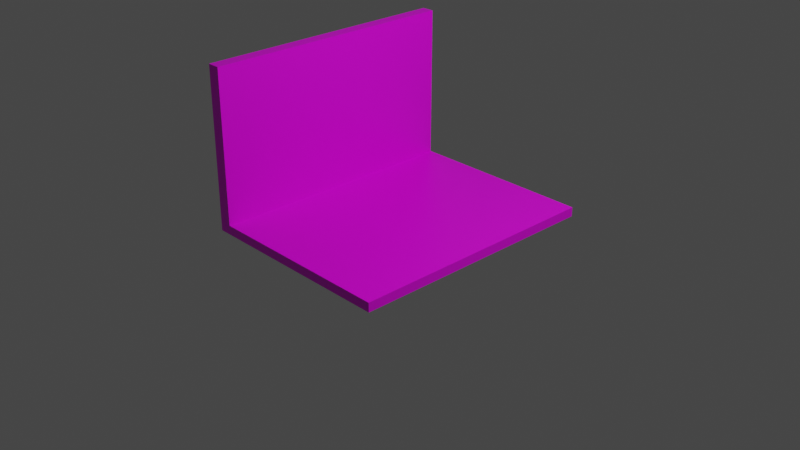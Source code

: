 # Source: laptop.blend  (saved by Blender 2.80.74; exported with 4.5.12 LTS)
import bpy
from mathutils import Matrix  # noqa: F401  (used for matrix-valued properties, if any)

bpy.ops.wm.read_factory_settings(use_empty=True)
scene = bpy.context.scene
scene.name = 'Scene'

# ---- collections
col_collection = bpy.data.collections.new('Collection'); scene.collection.children.link(col_collection)

# ---- images (referenced by path relative to the original .blend; pixels are not part of the script)
import os
ASSET_DIR = os.environ.get("B2B_ASSET_DIR", "")  # directory of the original .blend (textures are referenced by path, not embedded)
HERE = os.path.dirname(os.path.abspath(__file__))  # packed textures are extracted next to this script under _unpacked/

def load_image(name, relpath, width, height, colorspace="sRGB"):
    """Load a texture the original file referenced (path relative to the .blend, or extracted next to this script)."""
    p = next((c for c in (os.path.join(HERE, relpath), os.path.join(ASSET_DIR, relpath)) if relpath and os.path.exists(c)), "")
    if p:
        img = bpy.data.images.load(p, check_existing=True)
        img.name = name
    else:  # same state as the original file: an image datablock whose file is absent (Cycles renders it pink)
        img = bpy.data.images.new(name, width, height)
        img.source = "FILE"
        img.filepath = "//" + (relpath or name)
    img.colorspace_settings.name = colorspace
    return img
img_untitled = load_image('Untitled', 'laptop.png', 1024, 1024, 'sRGB')

# ---- materials (node trees are filled in below, after node groups)
mat_material = bpy.data.materials.new('Material')
mat_material.alpha_threshold = 0.0
mat_material.use_transparent_shadow = False
mat_material.line_color = (0.0, 0.0, 0.0, 1.0)

# ---- material node trees
mat_material.use_nodes = True; mat_material.node_tree.nodes.clear()
_N = mat_material.node_tree.nodes; _L = mat_material.node_tree.links
n0 = _N.new('ShaderNodeOutputMaterial'); n0.name = 'Material Output'; n0.location = (300, 300)
n1 = _N.new('ShaderNodeBsdfPrincipled'); n1.name = 'Principled BSDF'; n1.location = (10, 300)
n1.distribution = 'GGX'
n1.subsurface_method = 'BURLEY'
n1.inputs[2].default_value = 0.4
n1.inputs[3].default_value = 1.45
n1.inputs[27].default_value = (0.0, 0.0, 0.0, 1.0)
n1.inputs[28].default_value = 1.0
n2 = _N.new('ShaderNodeTexImage'); n2.name = 'Image Texture'; n2.location = (-785, 278)
n2.image = img_untitled
_L.new(n1.outputs[0], n0.inputs[0])
_L.new(n2.outputs[0], n1.inputs[0])
n0.is_active_output = True

# ---- world
world_world = bpy.data.worlds.new('World'); scene.world = world_world
world_world.use_nodes = True; world_world.node_tree.nodes.clear()
_N = world_world.node_tree.nodes; _L = world_world.node_tree.links
n0 = _N.new('ShaderNodeOutputWorld'); n0.name = 'World Output'; n0.location = (300, 300)
n1 = _N.new('ShaderNodeBackground'); n1.name = 'Background'; n1.location = (10, 300)
n1.inputs[0].default_value = (0.05088, 0.05088, 0.05088, 1.0)
_L.new(n1.outputs[0], n0.inputs[0])
n0.is_active_output = True
world_world.color = (0.05088, 0.05088, 0.05088)
world_world.use_sun_shadow = False
world_world.sun_shadow_jitter_overblur = 0.0

# ---- cameras
cam_camera = bpy.data.cameras.new('Camera')
cam_camera.clip_end = 100.0
cam_camera.ortho_scale = 7.314

# ---- lights
light_light = bpy.data.lights.new('Light', 'POINT')
light_light.transmission_factor = 0.0
light_light.energy = 1000.0
light_light.shadow_soft_size = 0.1
light_light.shadow_maximum_resolution = 0.006
light_light.use_absolute_resolution = True

# ---- meshes
me_cube = bpy.data.meshes.new('Cube')
me_cube.from_pydata([(1.0, 1.0, 1.0), (1.0, 1.0, -1.0), (1.0, -1.0, 1.0), (1.0, -1.0, -1.0), (-1.0, 1.0, -1.0), (-1.0, -1.0, -1.0), (-0.8749, -1.0, 1.0), (-0.8749, 1.0, 1.0), (-1.0, 1.0, 33.77), (-1.0, -1.0, 33.77), (-0.8749, -1.0, 33.77), (-0.8749, 1.0, 33.77)], [], [(11, 8, 9, 10), (5, 9, 8, 4), (1, 3, 5, 4), (2, 0, 7, 6), (4, 8, 11, 7, 0, 1), (1, 0, 2, 3), (2, 6, 10, 9, 5, 3), (6, 7, 11, 10)])
_uv = me_cube.uv_layers.new(name='UVMap')
_uv.uv.foreach_set('vector', [0.8125, 0.2407, 0.8, 0.2407, 0.8, 0.1805, 0.8125, 0.1805, 5.424e-07, 1.0, 0.0, 0.0, 0.2, 0.0, 0.2, 1.0, 0.8, 0.06017, 1.0, 0.06017, 1.0, 0.1203, 0.8, 0.1203, 0.9875, 0.1203, 0.9875, 0.1805, 0.8, 0.1805, 0.8, 0.1203, 0.4, 0.0, 0.4, 1.0, 0.3875, 1.0, 0.3875, 0.06017, 0.2, 0.06017, 0.2, 7.172e-09, 1.0, 0.06017, 0.8, 0.06017, 0.8, 1.614e-08, 1.0, 0.0, 0.4, 0.9398, 0.5875, 0.9398, 0.5875, 0.0, 0.6, 0.0, 0.6, 1.0, 0.4, 1.0, 0.6, 0.0, 0.8, 0.0, 0.8, 0.9398, 0.6, 0.9398])
me_cube.materials.append(mat_material)
me_cube.use_remesh_preserve_volume = False
me_cube.use_remesh_preserve_attributes = False
me_cube.use_mirror_vertex_groups = False
me_cube.update()

# ---- objects
ob_cube = bpy.data.objects.new('Cube', me_cube)
ob_light = bpy.data.objects.new('Light', light_light)
ob_camera = bpy.data.objects.new('Camera', cam_camera)

# ---- transforms, parenting, visibility, modifiers, constraints
ob_cube.location = (0.0, 0.0, 0.0)
ob_cube.scale = (1.1, 1.4, 0.05)
ob_cube.lock_rotations_4d = False
ob_cube.empty_display_type = 'ARROWS'
ob_cube.lineart.crease_threshold = 0.0
ob_light.location = (4.076, 1.005, 5.904)
ob_light.rotation_euler = (0.6503, 0.05522, 1.866)
ob_light.lock_rotations_4d = False
ob_light.empty_display_type = 'ARROWS'
ob_light.color = (0.0, 0.0, 0.0, 0.0)
ob_light.lineart.crease_threshold = 0.0
ob_camera.location = (7.359, -6.926, 4.958)
ob_camera.rotation_euler = (1.109, 0.0, 0.8149)
ob_camera.lock_rotations_4d = False
ob_camera.empty_display_type = 'ARROWS'
ob_camera.color = (0.0, 0.0, 0.0, 0.0)
ob_camera.display_type = 'WIRE'
ob_camera.lineart.crease_threshold = 0.0

# ---- collection membership
col_collection.objects.link(ob_cube)
col_collection.objects.link(ob_light)
col_collection.objects.link(ob_camera)

# ---- scene / render settings (as saved in the file)
scene.camera = ob_camera
scene.frame_start = 1; scene.frame_end = 250; scene.frame_set(1)
scene.render.engine = 'BLENDER_EEVEE_NEXT'
scene.cycles.use_denoising = False
scene.cycles.samples = 128
scene.cycles.sampling_pattern = 'TABULATED_SOBOL'
scene.cycles.use_adaptive_sampling = False
scene.cycles.use_light_tree = False
scene.view_settings.view_transform = 'Filmic'
bpy.context.view_layer.update()
